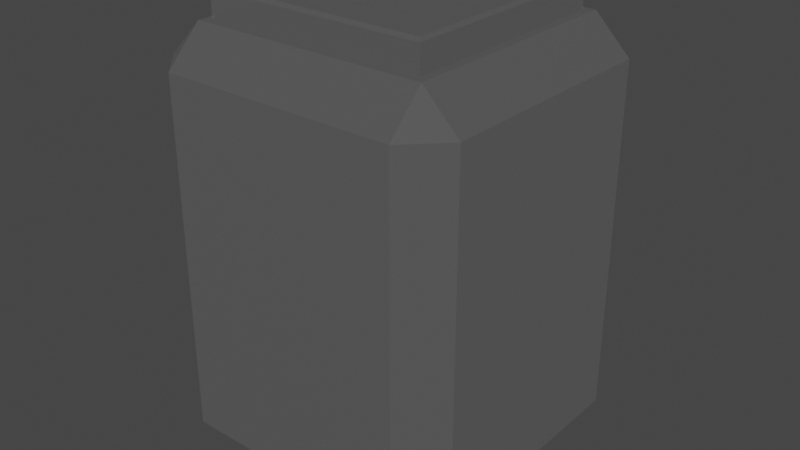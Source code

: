 # Source: jar.blend  (saved by Blender 2.91.10; exported with 4.5.12 LTS)
import bpy
from mathutils import Matrix  # noqa: F401  (used for matrix-valued properties, if any)

bpy.ops.wm.read_factory_settings(use_empty=True)
scene = bpy.context.scene
scene.name = 'Scene'

# ---- collections
col_collection = bpy.data.collections.new('Collection'); scene.collection.children.link(col_collection)

# ---- materials (node trees are filled in below, after node groups)
mat_material = bpy.data.materials.new('Material')
mat_material.surface_render_method = 'BLENDED'
mat_material.blend_method = 'BLEND'
mat_material.alpha_threshold = 0.0
mat_material.use_transparent_shadow = False
mat_material.line_color = (0.0, 0.0, 0.0, 1.0)

# ---- material node trees
mat_material.use_nodes = True; mat_material.node_tree.nodes.clear()
_N = mat_material.node_tree.nodes; _L = mat_material.node_tree.links
n0 = _N.new('ShaderNodeOutputMaterial'); n0.name = 'Material Output'; n0.location = (300, 300)
n1 = _N.new('ShaderNodeBsdfPrincipled'); n1.name = 'Principled BSDF'; n1.location = (10, 300)
n1.distribution = 'GGX'
n1.subsurface_method = 'BURLEY'
n1.inputs[2].default_value = 0.4
n1.inputs[3].default_value = 1.45
n1.inputs[4].default_value = 0.03937
n1.inputs[27].default_value = (0.0, 0.0, 0.0, 1.0)
n1.inputs[28].default_value = 1.0
_L.new(n1.outputs[0], n0.inputs[0])
n0.is_active_output = True

# ---- world
world_world = bpy.data.worlds.new('World'); scene.world = world_world
world_world.use_nodes = True; world_world.node_tree.nodes.clear()
_N = world_world.node_tree.nodes; _L = world_world.node_tree.links
n0 = _N.new('ShaderNodeOutputWorld'); n0.name = 'World Output'; n0.location = (300, 300)
n1 = _N.new('ShaderNodeBackground'); n1.name = 'Background'; n1.location = (10, 300)
n1.inputs[0].default_value = (0.05088, 0.05088, 0.05088, 1.0)
_L.new(n1.outputs[0], n0.inputs[0])
n0.is_active_output = True
world_world.color = (0.05088, 0.05088, 0.05088)
world_world.use_sun_shadow = False
world_world.sun_shadow_jitter_overblur = 0.0

# ---- meshes
me_cube_001 = bpy.data.meshes.new('Cube.001')
me_cube_001.from_pydata([(-1.0, 1.0, 2.116), (1.0, 1.0, 2.116), (1.0, -1.0, 2.116), (-1.0, -1.0, 2.116), (1.074, 1.399, -1.414), (1.399, 1.074, -1.414), (1.074, 1.074, -1.739), (1.074, -1.399, -1.414), (1.074, -1.074, -1.739), (1.399, -1.074, -1.414), (-1.399, 1.074, -1.414), (-1.074, 1.399, -1.414), (-1.074, 1.074, -1.739), (-1.399, -1.074, -1.414), (-1.074, -1.074, -1.739), (-1.074, -1.399, -1.414), (1.074, -1.399, 1.79), (1.399, -1.074, 1.79), (1.074, -1.074, 2.116), (-1.074, -1.399, 1.79), (-1.074, -1.074, 2.116), (-1.399, -1.074, 1.79), (1.399, 1.074, 1.79), (1.074, 1.399, 1.79), (1.074, 1.074, 2.116), (-1.399, 1.074, 1.79), (-1.074, 1.074, 2.116), (-1.074, 1.399, 1.79), (-1.0, -1.0, 2.348), (-0.9718, -0.9718, 2.376), (-0.9718, 0.9718, 2.376), (-1.0, 1.0, 2.348), (0.9718, 0.9718, 2.376), (1.0, 1.0, 2.348), (0.9718, -0.9718, 2.376), (1.0, -1.0, 2.348)], [], [(9, 5, 22, 17), (10, 13, 21, 25), (18, 24, 26, 20), (12, 6, 8, 14), (15, 7, 16, 19), (2, 35, 28, 3), (3, 0, 1, 2), (1, 33, 35, 2), (32, 30, 29, 34), (0, 31, 33, 1), (4, 5, 6), (7, 8, 9), (10, 11, 12), (13, 14, 15), (16, 17, 18), (19, 20, 21), (22, 23, 24), (25, 26, 27), (12, 14, 13, 10), (6, 12, 11, 4), (14, 8, 7, 15), (8, 6, 5, 9), (18, 20, 19, 16), (24, 18, 17, 22), (20, 26, 25, 21), (26, 24, 23, 27), (10, 25, 27, 11), (4, 23, 22, 5), (9, 17, 16, 7), (15, 19, 21, 13), (4, 11, 27, 23), (29, 30, 31, 28), (30, 32, 33, 31), (32, 34, 35, 33), (34, 29, 28, 35), (3, 28, 31, 0)])
_uv = me_cube_001.uv_layers.new(name='UVMap')
_uv.uv.foreach_set('vector', [0.3961, 0.7209, 0.3961, 0.5291, 0.6039, 0.5291, 0.6039, 0.7209, 0.1883, 0.5291, 0.1883, 0.7209, 0.8117, 0.7209, 0.8117, 0.5291, 0.6541, 0.7209, 0.6541, 0.5291, 0.8459, 0.5291, 0.8459, 0.7209, 0.1541, 0.5291, 0.3459, 0.5291, 0.3459, 0.7209, 0.1541, 0.7209, 0.2071, 0.75, 0.3773, 0.75, 0.6227, 0.75, 0.7929, 0.75, 0.6057, 0.75, 0.6229, 0.75, 0.8687, 0.75, 0.8171, 0.75, 0.8171, 0.75, 0.8171, 0.5, 0.6057, 0.5, 0.6057, 0.75, 0.6057, 0.5, 0.6229, 0.5, 0.6229, 0.75, 0.6057, 0.75, 0.6285, 0.5035, 0.8715, 0.5035, 0.8715, 0.7465, 0.6285, 0.7465, 0.8171, 0.5, 0.8687, 0.5, 0.6229, 0.5, 0.6057, 0.5, 0.3773, 0.5, 0.3961, 0.5291, 0.3459, 0.5291, 0.3773, 0.75, 0.3459, 0.7209, 0.3961, 0.7209, 0.1883, 0.5291, 0.2071, 0.5, 0.1541, 0.5291, 0.1883, 0.7209, 0.1541, 0.7209, 0.2071, 0.75, 0.6227, 0.75, 0.6039, 0.7209, 0.6541, 0.7209, 0.7929, 0.75, 0.8459, 0.7209, 0.8117, 0.7209, 0.6039, 0.5291, 0.6227, 0.5, 0.6541, 0.5291, 0.8117, 0.5291, 0.8459, 0.5291, 0.7929, 0.5, 0.1541, 0.5291, 0.1541, 0.7209, 0.1883, 0.7209, 0.1883, 0.5291, 0.3459, 0.5291, 0.1541, 0.5291, 0.2071, 0.5, 0.3773, 0.5, 0.1541, 0.7209, 0.3459, 0.7209, 0.3773, 0.75, 0.2071, 0.75, 0.3459, 0.7209, 0.3459, 0.5291, 0.3961, 0.5291, 0.3961, 0.7209, 0.6541, 0.7209, 0.8459, 0.7209, 0.7929, 0.75, 0.6227, 0.75, 0.6541, 0.5291, 0.6541, 0.7209, 0.6039, 0.7209, 0.6039, 0.5291, 0.8459, 0.7209, 0.8459, 0.5291, 0.8117, 0.5291, 0.8117, 0.7209, 0.8459, 0.5291, 0.6541, 0.5291, 0.6227, 0.5, 0.7929, 0.5, 0.1883, 0.5291, 0.8117, 0.5291, 0.7929, 0.5, 0.2071, 0.5, 0.3773, 0.5, 0.6227, 0.5, 0.6039, 0.5291, 0.3961, 0.5291, 0.3961, 0.7209, 0.6039, 0.7209, 0.6227, 0.75, 0.3773, 0.75, 0.2071, 0.75, 0.7929, 0.75, 0.8117, 0.7209, 0.1883, 0.7209, 0.3773, 0.5, 0.2071, 0.5, 0.7929, 0.5, 0.6227, 0.5, 0.8715, 0.7465, 0.8715, 0.5035, 0.8687, 0.5, 0.8687, 0.75, 0.8715, 0.5035, 0.6285, 0.5035, 0.6229, 0.5, 0.8687, 0.5, 0.6285, 0.5035, 0.6285, 0.7465, 0.6229, 0.75, 0.6229, 0.5, 0.6285, 0.7465, 0.8715, 0.7465, 0.8687, 0.75, 0.6229, 0.75, 0.8171, 0.75, 0.8687, 0.75, 0.8687, 0.5, 0.8171, 0.5])
me_cube_001.materials.append(mat_material)
me_cube_001.use_remesh_fix_poles = True
me_cube_001.use_remesh_preserve_attributes = False
me_cube_001.use_mirror_vertex_groups = False
me_cube_001.update()
me_cube_004 = bpy.data.meshes.new('Cube.004')
me_cube_004.from_pydata([(-1.0, -1.0, -1.0), (-1.0, -1.0, 1.0), (-1.0, 1.0, -1.0), (-1.0, 1.0, 1.0), (1.0, -1.0, -1.0), (1.0, -1.0, 1.0), (1.0, 1.0, -1.0), (1.0, 1.0, 1.0)], [], [(0, 1, 3, 2), (2, 3, 7, 6), (6, 7, 5, 4), (4, 5, 1, 0), (2, 6, 4, 0), (7, 3, 1, 5)])
_uv = me_cube_004.uv_layers.new(name='UVMap')
_uv.uv.foreach_set('vector', [0.375, 0.0, 0.625, 0.0, 0.625, 0.25, 0.375, 0.25, 0.375, 0.25, 0.625, 0.25, 0.625, 0.5, 0.375, 0.5, 0.375, 0.5, 0.625, 0.5, 0.625, 0.75, 0.375, 0.75, 0.375, 0.75, 0.625, 0.75, 0.625, 1.0, 0.375, 1.0, 0.125, 0.5, 0.375, 0.5, 0.375, 0.75, 0.125, 0.75, 0.625, 0.5, 0.875, 0.5, 0.875, 0.75, 0.625, 0.75])
me_cube_004.use_remesh_fix_poles = True
me_cube_004.use_remesh_preserve_attributes = False
me_cube_004.use_mirror_vertex_groups = False
me_cube_004.update()

# ---- objects
ob_jar = bpy.data.objects.new('jar', me_cube_001)
ob_cube_001 = bpy.data.objects.new('Cube.001', me_cube_004)

# ---- transforms, parenting, visibility, modifiers, constraints
ob_jar.location = (0.0, 0.0, 0.0)
ob_jar.scale = (0.7146, 0.7146, 0.7146)
ob_jar.lineart.crease_threshold = 0.0
_m = ob_jar.modifiers.new('Boolean', 'BOOLEAN')
ob_cube_001.location = (0.0, 0.0, 1.652)
ob_cube_001.scale = (0.4547, 0.4547, 0.8203)
ob_cube_001.lineart.crease_threshold = 0.0
_m = ob_cube_001.modifiers.new('Boolean', 'BOOLEAN')
_m.object = ob_jar
_m.operation = 'INTERSECT'

# ---- collection membership
col_collection.objects.link(ob_jar)
col_collection.objects.link(ob_cube_001)

# ---- scene / render settings (as saved in the file)
scene.frame_start = 1; scene.frame_end = 250; scene.frame_set(1)
scene.render.engine = 'BLENDER_EEVEE_NEXT'
scene.cycles.use_denoising = False
scene.cycles.samples = 128
scene.cycles.sampling_pattern = 'TABULATED_SOBOL'
scene.cycles.use_adaptive_sampling = False
scene.cycles.use_light_tree = False
scene.view_settings.view_transform = 'Filmic'
bpy.context.view_layer.update()

# ---- added for rendering (the .blend has no active camera and no usable light): camera, sun
cam_auto = bpy.data.cameras.new('AutoCamera')
cam_auto.lens = 50.0
cam_auto.sensor_width = 36.0
cam_auto.clip_end = 1000.0
ob_auto_camera = bpy.data.objects.new('AutoCamera', cam_auto)
scene.collection.objects.link(ob_auto_camera)
ob_auto_camera.location = (3.7751, -4.53012, 3.24778)
ob_auto_camera.rotation_euler = (1.09748, -7.21219e-08, 0.694738)
scene.camera = ob_auto_camera
light_auto_sun = bpy.data.lights.new('AutoSun', 'SUN')
light_auto_sun.energy = 3.0
light_auto_sun.angle = 0.0523599
ob_auto_sun = bpy.data.objects.new('AutoSun', light_auto_sun)
scene.collection.objects.link(ob_auto_sun)
ob_auto_sun.rotation_euler = (0.872665, 0.174533, 0.523599)
bpy.context.view_layer.update()
